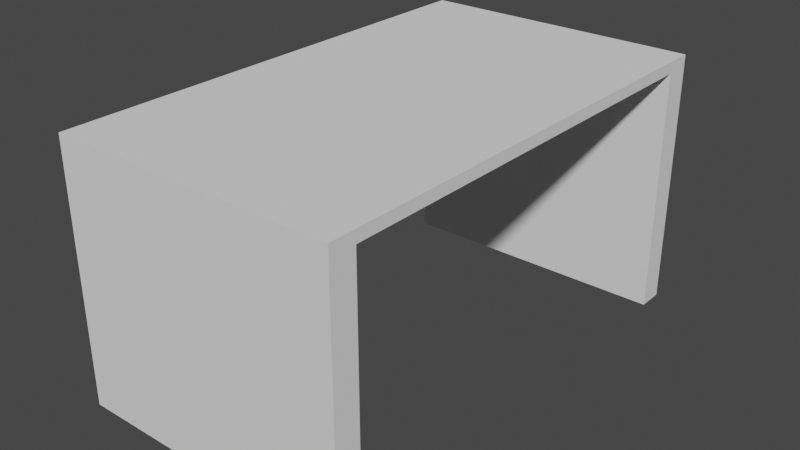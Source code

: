 # Source: table.blend  (saved by Blender 3.1.7; exported with 4.5.12 LTS)
import bpy
from mathutils import Matrix  # noqa: F401  (used for matrix-valued properties, if any)

bpy.ops.wm.read_factory_settings(use_empty=True)
scene = bpy.context.scene
scene.name = 'Scene'

# ---- collections
col_collection = bpy.data.collections.new('Collection'); scene.collection.children.link(col_collection)

# ---- world
world_world = bpy.data.worlds.new('World'); scene.world = world_world
world_world.use_nodes = True; world_world.node_tree.nodes.clear()
_N = world_world.node_tree.nodes; _L = world_world.node_tree.links
n0 = _N.new('ShaderNodeOutputWorld'); n0.name = 'World Output'; n0.location = (300, 300)
n1 = _N.new('ShaderNodeBackground'); n1.name = 'Background'; n1.location = (10, 300)
n1.inputs[0].default_value = (0.05088, 0.05088, 0.05088, 1.0)
_L.new(n1.outputs[0], n0.inputs[0])
n0.is_active_output = True
world_world.color = (0.05088, 0.05088, 0.05088)
world_world.use_sun_shadow = False
world_world.sun_shadow_jitter_overblur = 0.0

# ---- meshes
me_x = bpy.data.meshes.new('Куб')
me_x.from_pydata([(-1.0, -1.0, 1.0), (-1.0, 1.0, 1.0), (1.0, -1.0, 1.0), (1.0, 1.0, 1.0), (-1.0, 0.8912, -1.0), (-1.0, -0.8912, -1.0), (1.0, -0.8912, -1.0), (1.0, 0.8912, -1.0), (-1.0, -1.0, -44.22), (1.0, 1.0, -44.22), (-1.0, 1.0, -44.22), (1.0, -1.0, -44.22), (-1.0, 0.8912, -44.22), (-1.0, -0.8912, -44.22), (1.0, -0.8912, -44.22), (1.0, 0.8912, -44.22)], [], [(3, 9, 10, 1), (0, 8, 11, 2), (3, 1, 0, 2), (7, 4, 12, 15), (5, 6, 14, 13), (4, 7, 6, 5), (9, 15, 12, 10), (3, 2, 11, 14, 6, 7, 15, 9), (5, 13, 8, 0, 1, 10, 12, 4), (13, 14, 11, 8)])
_uv = me_x.uv_layers.new(name='UVКарта')
_uv.uv.foreach_set('vector', [0.625, 0.5, 0.375, 0.5, 0.375, 0.25, 0.625, 0.25, 0.625, 1.0, 0.375, 1.0, 0.375, 0.75, 0.625, 0.75, 0.625, 0.5, 0.875, 0.5, 0.875, 0.75, 0.625, 0.75, 0.375, 0.5357, 0.125, 0.5357, 0.125, 0.5357, 0.375, 0.5357, 0.125, 0.7143, 0.375, 0.7143, 0.375, 0.7143, 0.125, 0.7143, 0.125, 0.5357, 0.375, 0.5357, 0.375, 0.7143, 0.125, 0.7143, 0.375, 0.5, 0.375, 0.5357, 0.125, 0.5357, 0.125, 0.5, 0.625, 0.5, 0.625, 0.75, 0.375, 0.75, 0.375, 0.7143, 0.375, 0.7143, 0.375, 0.5357, 0.375, 0.5357, 0.375, 0.5, 0.375, 0.03571, 0.375, 0.03571, 0.375, 0.0, 0.625, 0.0, 0.625, 0.25, 0.375, 0.25, 0.375, 0.2143, 0.375, 0.2143, 0.125, 0.7143, 0.375, 0.7143, 0.375, 0.75, 0.125, 0.75])
me_x.use_remesh_fix_poles = True
me_x.use_remesh_preserve_attributes = False
me_x.update()

# ---- objects
ob_x = bpy.data.objects.new('Куб', me_x)

# ---- transforms, parenting, visibility, modifiers, constraints
ob_x.location = (0.0, 0.0, 1.0)
ob_x.scale = (1.0, 1.696, 0.03999)

# ---- collection membership
col_collection.objects.link(ob_x)

# ---- scene / render settings (as saved in the file)
scene.frame_start = 1; scene.frame_end = 250; scene.frame_set(1)
scene.render.engine = 'BLENDER_EEVEE_NEXT'
scene.cycles.sampling_pattern = 'TABULATED_SOBOL'
scene.cycles.use_light_tree = False
scene.view_settings.view_transform = 'Filmic'
bpy.context.view_layer.update()

# ---- added for rendering (the .blend has no active camera and no usable light): camera, sun
cam_auto = bpy.data.cameras.new('AutoCamera')
cam_auto.lens = 50.0
cam_auto.sensor_width = 36.0
cam_auto.clip_end = 1000.0
ob_auto_camera = bpy.data.objects.new('AutoCamera', cam_auto)
scene.collection.objects.link(ob_auto_camera)
ob_auto_camera.location = (4.00883, -4.81059, 3.34294)
ob_auto_camera.rotation_euler = (1.09748, -7.21219e-08, 0.694738)
scene.camera = ob_auto_camera
light_auto_sun = bpy.data.lights.new('AutoSun', 'SUN')
light_auto_sun.energy = 3.0
light_auto_sun.angle = 0.0523599
ob_auto_sun = bpy.data.objects.new('AutoSun', light_auto_sun)
scene.collection.objects.link(ob_auto_sun)
ob_auto_sun.rotation_euler = (0.872665, 0.174533, 0.523599)
bpy.context.view_layer.update()
